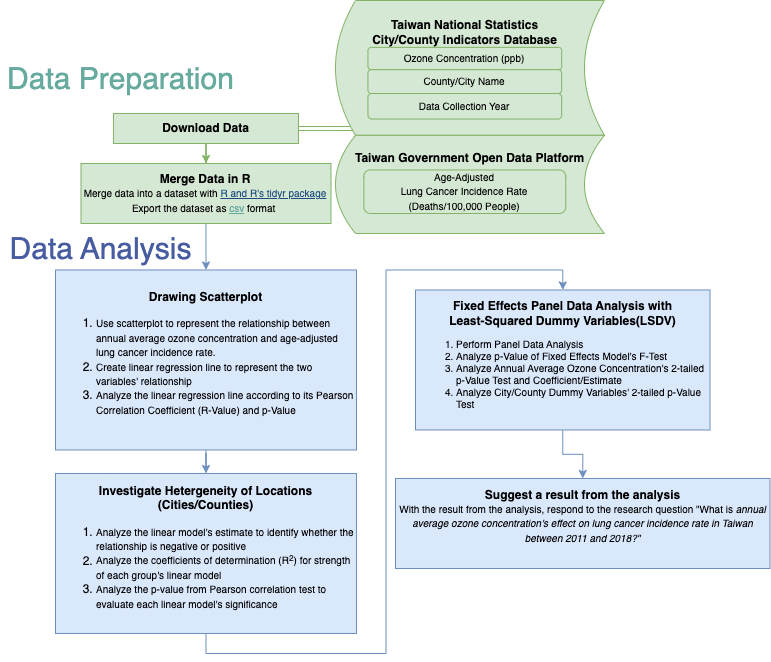

The diagram above was exported from draw.io. Its source (the exported page's mxGraphModel, read from the mxfile embedded in the PNG):
<mxGraphModel dx="1434" dy="768" grid="1" gridSize="10" guides="1" tooltips="1" connect="1" arrows="1" fold="1" page="1" pageScale="1" pageWidth="850" pageHeight="1100" math="0" shadow="0">
  <root>
    <mxCell id="0" />
    <mxCell id="1" parent="0" />
    <mxCell id="MmZcz1EzBQ7Eky1qMIq6-96" style="edgeStyle=orthogonalEdgeStyle;rounded=0;orthogonalLoop=1;jettySize=auto;html=1;labelBackgroundColor=#67AB9F;fontSize=10;fontColor=#000000;startArrow=none;startFill=0;endArrow=classic;endFill=1;fillColor=#d5e8d4;strokeColor=#82b366;" parent="1" source="MmZcz1EzBQ7Eky1qMIq6-2" target="MmZcz1EzBQ7Eky1qMIq6-82" edge="1">
      <mxGeometry relative="1" as="geometry" />
    </mxCell>
    <mxCell id="MmZcz1EzBQ7Eky1qMIq6-2" value="&lt;b&gt;Download Data&lt;/b&gt;" style="rounded=0;whiteSpace=wrap;html=1;fillColor=#d5e8d4;strokeColor=#82b366;" parent="1" vertex="1">
      <mxGeometry x="112.99000000000001" y="112.98" width="185" height="30" as="geometry" />
    </mxCell>
    <mxCell id="MmZcz1EzBQ7Eky1qMIq6-30" style="edgeStyle=orthogonalEdgeStyle;shape=link;rounded=0;orthogonalLoop=1;jettySize=auto;html=1;entryX=1;entryY=0.5;entryDx=0;entryDy=0;fillColor=#d5e8d4;strokeColor=#82b366;" parent="1" source="MmZcz1EzBQ7Eky1qMIq6-7" target="MmZcz1EzBQ7Eky1qMIq6-2" edge="1">
      <mxGeometry relative="1" as="geometry">
        <Array as="points">
          <mxPoint x="550" y="102.98" />
          <mxPoint x="355" y="102.98" />
          <mxPoint x="355" y="127.98" />
        </Array>
      </mxGeometry>
    </mxCell>
    <mxCell id="MmZcz1EzBQ7Eky1qMIq6-74" style="edgeStyle=orthogonalEdgeStyle;rounded=0;orthogonalLoop=1;jettySize=auto;html=1;labelBackgroundColor=#67AB9F;fontSize=30;fontColor=#67AB9F;fillColor=#dae8fc;strokeColor=#6c8ebf;entryX=0.5;entryY=0;entryDx=0;entryDy=0;exitX=0.5;exitY=1;exitDx=0;exitDy=0;" parent="1" source="MmZcz1EzBQ7Eky1qMIq6-82" target="MmZcz1EzBQ7Eky1qMIq6-85" edge="1">
      <mxGeometry relative="1" as="geometry">
        <mxPoint x="191.29999999999995" y="292.98" as="targetPoint" />
        <mxPoint x="191.29999999999995" y="267.98" as="sourcePoint" />
      </mxGeometry>
    </mxCell>
    <mxCell id="MmZcz1EzBQ7Eky1qMIq6-72" value="&lt;font style=&quot;font-size: 30px;&quot; color=&quot;#67ab9f&quot;&gt;Data Preparation&lt;/font&gt;" style="text;html=1;align=center;verticalAlign=middle;resizable=0;points=[];autosize=1;strokeColor=none;fillColor=none;fontColor=#59759E;" parent="1" vertex="1">
      <mxGeometry x="1.4210854715202004e-14" y="62.980000000000004" width="240" height="30" as="geometry" />
    </mxCell>
    <mxCell id="MmZcz1EzBQ7Eky1qMIq6-77" value="&lt;font color=&quot;#475ca1&quot; style=&quot;font-size: 30px;&quot;&gt;Data Analysis&lt;/font&gt;" style="text;html=1;align=center;verticalAlign=middle;resizable=0;points=[];autosize=1;strokeColor=none;fillColor=none;fontColor=#59759E;" parent="1" vertex="1">
      <mxGeometry y="232.98" width="200" height="30" as="geometry" />
    </mxCell>
    <mxCell id="MmZcz1EzBQ7Eky1qMIq6-82" value="&lt;font style=&quot;&quot;&gt;&lt;div style=&quot;&quot;&gt;&lt;b&gt;Merge Data in R&lt;/b&gt;&lt;/div&gt;&lt;span style=&quot;font-size: 10px;&quot;&gt;Merge data into a dataset with&amp;nbsp;&lt;/span&gt;&lt;font color=&quot;#1d4a7d&quot; style=&quot;font-size: 10px;&quot;&gt;&lt;u&gt;R and R's tidyr package&lt;/u&gt;&lt;/font&gt;&lt;br style=&quot;font-size: 10px;&quot;&gt;&lt;span style=&quot;font-size: 10px;&quot;&gt;Export the dataset as&amp;nbsp;&lt;/span&gt;&lt;font style=&quot;font-size: 10px;&quot; color=&quot;#67ab9f&quot;&gt;&lt;u&gt;csv&lt;/u&gt;&amp;nbsp;&lt;/font&gt;&lt;span style=&quot;font-size: 10px;&quot;&gt;format&lt;/span&gt;&lt;span style=&quot;font-size: 10px;&quot;&gt;&amp;nbsp;&lt;/span&gt;&lt;/font&gt;" style="whiteSpace=wrap;html=1;fillColor=#d5e8d4;strokeColor=#82b366;" parent="1" vertex="1">
      <mxGeometry x="80.49000000000001" y="162.98" width="250" height="60" as="geometry" />
    </mxCell>
    <mxCell id="MmZcz1EzBQ7Eky1qMIq6-94" style="edgeStyle=orthogonalEdgeStyle;rounded=0;orthogonalLoop=1;jettySize=auto;html=1;labelBackgroundColor=#67AB9F;fontSize=10;fontColor=#000000;startArrow=none;startFill=0;endArrow=classic;endFill=1;fillColor=#dae8fc;strokeColor=#6c8ebf;entryX=0.5;entryY=0;entryDx=0;entryDy=0;" parent="1" source="MmZcz1EzBQ7Eky1qMIq6-85" target="MPe5l8ODfa17UGS5V0W9-1" edge="1">
      <mxGeometry relative="1" as="geometry" />
    </mxCell>
    <mxCell id="MmZcz1EzBQ7Eky1qMIq6-85" value="&lt;b&gt;Drawing Scatterplot&lt;/b&gt;&lt;br&gt;&lt;ol style=&quot;&quot;&gt;&lt;li style=&quot;text-align: left;&quot;&gt;&lt;span style=&quot;font-size: 10px; background-color: initial;&quot;&gt;Use scatterplot to represent the relationship between annual average ozone concentration and age-adjusted lung cancer incidence rate.&lt;/span&gt;&lt;/li&gt;&lt;li style=&quot;text-align: left;&quot;&gt;&lt;span style=&quot;font-size: 10px;&quot;&gt;Create linear regression line to represent the two variables' relationship&lt;/span&gt;&lt;/li&gt;&lt;li style=&quot;text-align: left;&quot;&gt;&lt;span style=&quot;font-size: 10px;&quot;&gt;Analyze the linear regression line according to its Pearson Correlation Coefficient (R-Value) and p-Value&lt;b&gt;&amp;nbsp;&lt;/b&gt;&lt;/span&gt;&lt;/li&gt;&lt;/ol&gt;" style="whiteSpace=wrap;html=1;fillColor=#dae8fc;strokeColor=#6c8ebf;rounded=0;" parent="1" vertex="1">
      <mxGeometry x="55" y="269.47" width="301" height="180" as="geometry" />
    </mxCell>
    <mxCell id="MmZcz1EzBQ7Eky1qMIq6-92" value="&lt;b&gt;Suggest a result from the analysis&lt;/b&gt;&lt;br&gt;&lt;font style=&quot;font-size: 10px;&quot;&gt;With the result from the analysis, respond to the research question &quot;What is&lt;/font&gt;&lt;span style=&quot;background-color: initial; font-size: 10px;&quot;&gt;&lt;font style=&quot;font-size: 10px;&quot;&gt;&lt;i style=&quot;&quot;&gt;&amp;nbsp;annual average ozone concentration's effect on lung cancer incidence rate in Taiwan between 2011 and 2018?&quot;&lt;/i&gt;&lt;br&gt;&lt;/font&gt;&lt;br&gt;&lt;/span&gt;" style="whiteSpace=wrap;html=1;rounded=0;fillColor=#dae8fc;strokeColor=#6c8ebf;" parent="1" vertex="1">
      <mxGeometry x="395" y="477.98" width="374.5" height="90" as="geometry" />
    </mxCell>
    <mxCell id="MPe5l8ODfa17UGS5V0W9-1" value="&lt;b&gt;Investigate Hetergeneity of Locations (Cities/Counties)&lt;/b&gt;&lt;br&gt;&lt;ol&gt;&lt;li style=&quot;text-align: left;&quot;&gt;&lt;span style=&quot;font-size: 10px; background-color: initial;&quot;&gt;Analyze the linear model's estimate to identify whether the relationship is negative or positive&amp;nbsp;&amp;nbsp;&lt;/span&gt;&lt;/li&gt;&lt;li style=&quot;text-align: left;&quot;&gt;&lt;span style=&quot;font-size: 10px; background-color: initial;&quot;&gt;Analyze the coefficients of determination (R&lt;/span&gt;&lt;span style=&quot;font-size: 10px; background-color: initial;&quot;&gt;&lt;sup&gt;2&lt;/sup&gt;&lt;/span&gt;&lt;span style=&quot;font-size: 10px; background-color: initial;&quot;&gt;) for strength of each group's linear model&lt;/span&gt;&lt;/li&gt;&lt;li style=&quot;text-align: left;&quot;&gt;&lt;span style=&quot;font-size: 10px; background-color: initial;&quot;&gt;Analyze the p-value from Pearson correlation test to evaluate each linear model's significance&lt;/span&gt;&lt;/li&gt;&lt;/ol&gt;" style="whiteSpace=wrap;html=1;fillColor=#dae8fc;strokeColor=#6c8ebf;rounded=0;" vertex="1" parent="1">
      <mxGeometry x="55" y="472.98" width="300.99" height="160" as="geometry" />
    </mxCell>
    <mxCell id="MPe5l8ODfa17UGS5V0W9-2" style="edgeStyle=orthogonalEdgeStyle;rounded=0;orthogonalLoop=1;jettySize=auto;html=1;labelBackgroundColor=#67AB9F;fontSize=10;fontColor=#000000;startArrow=none;startFill=0;endArrow=classic;endFill=1;fillColor=#dae8fc;strokeColor=#6c8ebf;entryX=0.5;entryY=0;entryDx=0;entryDy=0;exitX=0.5;exitY=1;exitDx=0;exitDy=0;" edge="1" parent="1" source="MPe5l8ODfa17UGS5V0W9-3" target="MmZcz1EzBQ7Eky1qMIq6-92">
      <mxGeometry relative="1" as="geometry">
        <mxPoint x="50.75999999999999" y="462.98" as="sourcePoint" />
        <mxPoint x="-133.24500000000012" y="502.98" as="targetPoint" />
      </mxGeometry>
    </mxCell>
    <mxCell id="MPe5l8ODfa17UGS5V0W9-3" value="&lt;b&gt;Fixed Effects Panel Data Analysis with &lt;br&gt;Least-Squared Dummy Variables(LSDV)&lt;/b&gt;&lt;br&gt;&lt;ol style=&quot;font-size: 10px;&quot;&gt;&lt;li style=&quot;text-align: left;&quot;&gt;Perform Panel Data Analysis&lt;/li&gt;&lt;li style=&quot;border-color: var(--border-color); text-align: left;&quot;&gt;Analyze p-Value of Fixed Effects Model's F-Test&lt;/li&gt;&lt;li style=&quot;text-align: left;&quot;&gt;Analyze Annual Average Ozone Concentration's 2-tailed p-Value Test and Coefficient/Estimate&lt;/li&gt;&lt;li style=&quot;text-align: left;&quot;&gt;Analyze City/County Dummy Variables' 2-tailed p-Value Test&lt;/li&gt;&lt;/ol&gt;" style="whiteSpace=wrap;html=1;fillColor=#dae8fc;strokeColor=#6c8ebf;rounded=0;" vertex="1" parent="1">
      <mxGeometry x="415" y="289.47" width="294.51" height="140" as="geometry" />
    </mxCell>
    <mxCell id="MPe5l8ODfa17UGS5V0W9-4" style="edgeStyle=orthogonalEdgeStyle;rounded=0;orthogonalLoop=1;jettySize=auto;html=1;labelBackgroundColor=#67AB9F;fontSize=10;fontColor=#000000;startArrow=none;startFill=0;endArrow=classic;endFill=1;fillColor=#dae8fc;strokeColor=#6c8ebf;entryX=0.5;entryY=0;entryDx=0;entryDy=0;exitX=0.5;exitY=1;exitDx=0;exitDy=0;" edge="1" parent="1" source="MPe5l8ODfa17UGS5V0W9-1" target="MPe5l8ODfa17UGS5V0W9-3">
      <mxGeometry relative="1" as="geometry">
        <mxPoint x="201.26499999999987" y="722.98" as="sourcePoint" />
        <mxPoint x="201.26" y="782.98" as="targetPoint" />
      </mxGeometry>
    </mxCell>
    <mxCell id="MPe5l8ODfa17UGS5V0W9-6" value="" style="group" vertex="1" connectable="0" parent="1">
      <mxGeometry x="335" y="3.552713678800501e-15" width="269" height="232.98000000000002" as="geometry" />
    </mxCell>
    <mxCell id="MmZcz1EzBQ7Eky1qMIq6-1" value="" style="shape=dataStorage;whiteSpace=wrap;html=1;fixedSize=1;container=0;fillColor=#d5e8d4;strokeColor=#82b366;" parent="MPe5l8ODfa17UGS5V0W9-6" vertex="1">
      <mxGeometry width="269" height="134.81" as="geometry">
        <mxRectangle width="50" height="40" as="alternateBounds" />
      </mxGeometry>
    </mxCell>
    <mxCell id="MmZcz1EzBQ7Eky1qMIq6-14" value="&lt;b&gt;&lt;span style=&quot;&quot;&gt;Taiwan National Statistics&lt;/span&gt;&lt;br style=&quot;&quot;&gt;&lt;span style=&quot;&quot;&gt;City/County Indicators Database&lt;/span&gt;&lt;/b&gt;" style="text;html=1;align=center;verticalAlign=middle;resizable=0;points=[];autosize=1;fillColor=none;strokeColor=none;" parent="MPe5l8ODfa17UGS5V0W9-6" vertex="1">
      <mxGeometry x="29.307909556314" y="16.85774329851604" width="200" height="30" as="geometry" />
    </mxCell>
    <mxCell id="MmZcz1EzBQ7Eky1qMIq6-7" value="" style="shape=dataStorage;whiteSpace=wrap;html=1;fixedSize=1;fillColor=#d5e8d4;strokeColor=#82b366;" parent="MPe5l8ODfa17UGS5V0W9-6" vertex="1">
      <mxGeometry y="134.81" width="269" height="98.17" as="geometry" />
    </mxCell>
    <mxCell id="MmZcz1EzBQ7Eky1qMIq6-16" value="&lt;span style=&quot;color: rgb(0, 0, 0); font-family: Helvetica; font-size: 12px; font-style: normal; font-variant-ligatures: normal; font-variant-caps: normal; letter-spacing: normal; orphans: 2; text-align: center; text-indent: 0px; text-transform: none; widows: 2; word-spacing: 0px; -webkit-text-stroke-width: 0px; text-decoration-thickness: initial; text-decoration-style: initial; text-decoration-color: initial; float: none; display: inline !important;&quot;&gt;&lt;b&gt;Taiwan Government Open Data Platform&lt;/b&gt;&lt;/span&gt;" style="text;whiteSpace=wrap;html=1;fillColor=none;strokeColor=none;" parent="MPe5l8ODfa17UGS5V0W9-6" vertex="1">
      <mxGeometry x="18.248016211604096" y="143.84386663511702" width="232.5000000000001" height="25.634091651736917" as="geometry" />
    </mxCell>
    <mxCell id="MmZcz1EzBQ7Eky1qMIq6-21" value="&lt;font style=&quot;font-size: 10px;&quot;&gt;&lt;font style=&quot;font-size: 10px;&quot;&gt;Age-Adjusted &lt;br&gt;Lung Cancer Incidence Rate (Deaths/&lt;/font&gt;100,000 People)&lt;/font&gt;" style="rounded=1;whiteSpace=wrap;html=1;fillColor=#d5e8d4;strokeColor=#82b366;" parent="MPe5l8ODfa17UGS5V0W9-6" vertex="1">
      <mxGeometry x="28.370000000000005" y="169.47481481481475" width="201.88" height="43.50666666666667" as="geometry" />
    </mxCell>
    <mxCell id="MmZcz1EzBQ7Eky1qMIq6-12" value="&lt;font style=&quot;font-size: 10px;&quot;&gt;Ozone Concentration (ppb)&lt;/font&gt;" style="rounded=1;whiteSpace=wrap;html=1;fillColor=#d5e8d4;strokeColor=#82b366;" parent="MPe5l8ODfa17UGS5V0W9-6" vertex="1">
      <mxGeometry x="32.43617747440274" y="46.858561371629335" width="193.75529010238913" height="22.341209478416655" as="geometry" />
    </mxCell>
    <mxCell id="MmZcz1EzBQ7Eky1qMIq6-22" value="&lt;span style=&quot;&quot;&gt;&lt;font style=&quot;font-size: 10px;&quot;&gt;County/City Name&lt;/font&gt;&lt;/span&gt;" style="rounded=1;whiteSpace=wrap;html=1;fillColor=#d5e8d4;strokeColor=#82b366;" parent="MPe5l8ODfa17UGS5V0W9-6" vertex="1">
      <mxGeometry x="32.42999999999999" y="69.20111111111113" width="193.75" height="23.775555555555556" as="geometry" />
    </mxCell>
    <mxCell id="MmZcz1EzBQ7Eky1qMIq6-23" value="&lt;span style=&quot;&quot;&gt;&lt;font style=&quot;font-size: 10px;&quot;&gt;Data Collection Year&lt;/font&gt;&lt;/span&gt;" style="rounded=1;whiteSpace=wrap;html=1;fillColor=#d5e8d4;strokeColor=#82b366;" parent="MPe5l8ODfa17UGS5V0W9-6" vertex="1">
      <mxGeometry x="32.42999999999999" y="92.98" width="193.75" height="25.56" as="geometry" />
    </mxCell>
  </root>
</mxGraphModel>